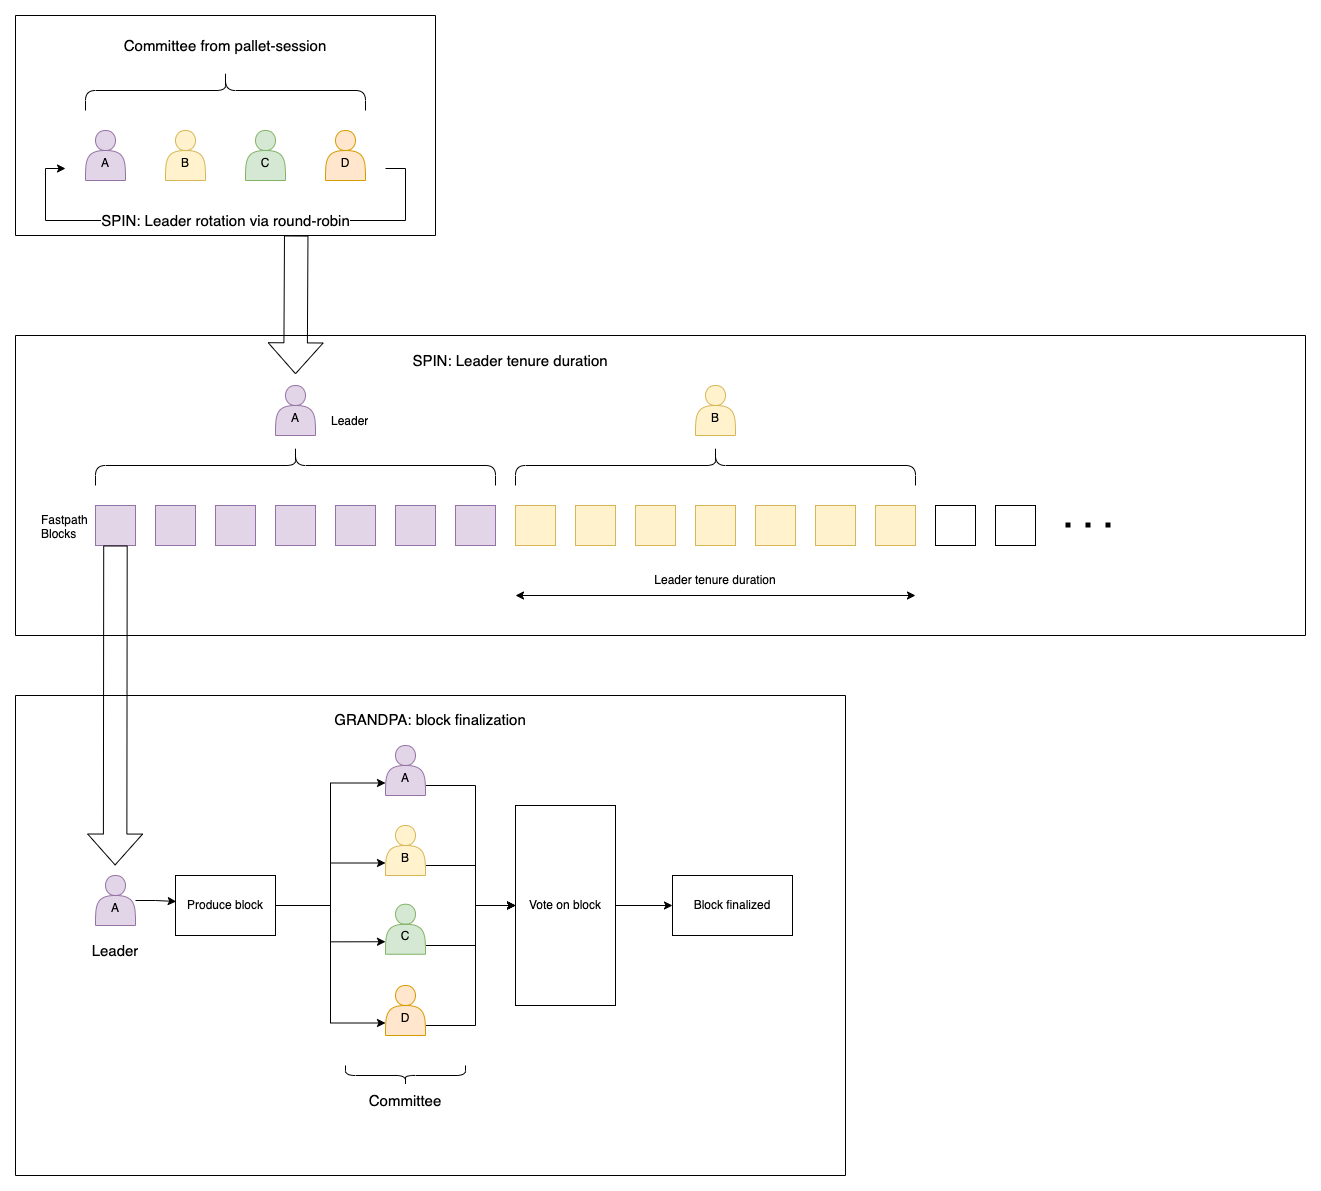

The diagram above was exported from draw.io. Its source (the exported page's mxGraphModel, read from the mxfile embedded in the PNG):
<mxGraphModel dx="1577" dy="1033" grid="1" gridSize="10" guides="1" tooltips="1" connect="1" arrows="1" fold="1" page="1" pageScale="1" pageWidth="827" pageHeight="1169" math="0" shadow="0">
  <root>
    <mxCell id="0" />
    <mxCell id="1" parent="0" />
    <mxCell id="OwdUGj6-u8Bn-2lvrahr-63" value="" style="swimlane;startSize=0;" parent="1" vertex="1">
      <mxGeometry x="170" y="710" width="830" height="480" as="geometry">
        <mxRectangle x="170" y="690" width="50" height="40" as="alternateBounds" />
      </mxGeometry>
    </mxCell>
    <mxCell id="OwdUGj6-u8Bn-2lvrahr-60" value="" style="edgeStyle=orthogonalEdgeStyle;rounded=0;orthogonalLoop=1;jettySize=auto;html=1;" parent="OwdUGj6-u8Bn-2lvrahr-63" source="OwdUGj6-u8Bn-2lvrahr-48" target="OwdUGj6-u8Bn-2lvrahr-59" edge="1">
      <mxGeometry relative="1" as="geometry" />
    </mxCell>
    <mxCell id="OwdUGj6-u8Bn-2lvrahr-35" value="&lt;font style=&quot;font-size: 15px;&quot;&gt;GRANDPA: block finalization&lt;/font&gt;" style="text;strokeColor=none;fillColor=none;align=center;verticalAlign=middle;spacingLeft=4;spacingRight=4;overflow=hidden;points=[[0,0.5],[1,0.5]];portConstraint=eastwest;rotatable=0;whiteSpace=wrap;html=1;" parent="OwdUGj6-u8Bn-2lvrahr-63" vertex="1">
      <mxGeometry x="280" y="8.75" width="270" height="30" as="geometry" />
    </mxCell>
    <mxCell id="OwdUGj6-u8Bn-2lvrahr-36" value="A" style="shape=actor;whiteSpace=wrap;html=1;fillColor=#e1d5e7;strokeColor=#9673a6;spacingBottom=-15;" parent="OwdUGj6-u8Bn-2lvrahr-63" vertex="1">
      <mxGeometry x="80" y="180" width="40" height="50" as="geometry" />
    </mxCell>
    <mxCell id="HyVPSTTv9asvKzncwasR-13" style="edgeStyle=orthogonalEdgeStyle;rounded=0;orthogonalLoop=1;jettySize=auto;html=1;" edge="1" parent="OwdUGj6-u8Bn-2lvrahr-63" source="OwdUGj6-u8Bn-2lvrahr-37">
      <mxGeometry relative="1" as="geometry">
        <mxPoint x="500" y="210" as="targetPoint" />
        <Array as="points">
          <mxPoint x="460" y="170" />
          <mxPoint x="460" y="210" />
        </Array>
      </mxGeometry>
    </mxCell>
    <mxCell id="OwdUGj6-u8Bn-2lvrahr-37" value="B" style="shape=actor;whiteSpace=wrap;html=1;fillColor=#fff2cc;strokeColor=#d6b656;spacingBottom=-15;" parent="OwdUGj6-u8Bn-2lvrahr-63" vertex="1">
      <mxGeometry x="370" y="130" width="40" height="50" as="geometry" />
    </mxCell>
    <mxCell id="HyVPSTTv9asvKzncwasR-14" style="edgeStyle=orthogonalEdgeStyle;rounded=0;orthogonalLoop=1;jettySize=auto;html=1;entryX=0;entryY=0.5;entryDx=0;entryDy=0;" edge="1" parent="OwdUGj6-u8Bn-2lvrahr-63" source="OwdUGj6-u8Bn-2lvrahr-38" target="OwdUGj6-u8Bn-2lvrahr-48">
      <mxGeometry relative="1" as="geometry">
        <Array as="points">
          <mxPoint x="460" y="250" />
          <mxPoint x="460" y="210" />
        </Array>
      </mxGeometry>
    </mxCell>
    <mxCell id="OwdUGj6-u8Bn-2lvrahr-38" value="C" style="shape=actor;whiteSpace=wrap;html=1;fillColor=#d5e8d4;strokeColor=#82b366;spacingBottom=-15;" parent="OwdUGj6-u8Bn-2lvrahr-63" vertex="1">
      <mxGeometry x="370" y="208.75" width="40" height="50" as="geometry" />
    </mxCell>
    <mxCell id="HyVPSTTv9asvKzncwasR-15" style="edgeStyle=orthogonalEdgeStyle;rounded=0;orthogonalLoop=1;jettySize=auto;html=1;" edge="1" parent="OwdUGj6-u8Bn-2lvrahr-63" source="OwdUGj6-u8Bn-2lvrahr-39">
      <mxGeometry relative="1" as="geometry">
        <mxPoint x="500" y="210" as="targetPoint" />
        <Array as="points">
          <mxPoint x="460" y="330" />
          <mxPoint x="460" y="210" />
        </Array>
      </mxGeometry>
    </mxCell>
    <mxCell id="OwdUGj6-u8Bn-2lvrahr-39" value="D" style="shape=actor;whiteSpace=wrap;html=1;fillColor=#ffe6cc;strokeColor=#d79b00;spacingBottom=-15;" parent="OwdUGj6-u8Bn-2lvrahr-63" vertex="1">
      <mxGeometry x="370" y="290" width="40" height="50" as="geometry" />
    </mxCell>
    <mxCell id="HyVPSTTv9asvKzncwasR-2" style="edgeStyle=orthogonalEdgeStyle;rounded=0;orthogonalLoop=1;jettySize=auto;html=1;entryX=0;entryY=0.75;entryDx=0;entryDy=0;" edge="1" parent="OwdUGj6-u8Bn-2lvrahr-63" source="OwdUGj6-u8Bn-2lvrahr-40" target="HyVPSTTv9asvKzncwasR-1">
      <mxGeometry relative="1" as="geometry" />
    </mxCell>
    <mxCell id="HyVPSTTv9asvKzncwasR-3" style="edgeStyle=orthogonalEdgeStyle;rounded=0;orthogonalLoop=1;jettySize=auto;html=1;entryX=0;entryY=0.75;entryDx=0;entryDy=0;" edge="1" parent="OwdUGj6-u8Bn-2lvrahr-63" source="OwdUGj6-u8Bn-2lvrahr-40" target="OwdUGj6-u8Bn-2lvrahr-37">
      <mxGeometry relative="1" as="geometry" />
    </mxCell>
    <mxCell id="HyVPSTTv9asvKzncwasR-4" style="edgeStyle=orthogonalEdgeStyle;rounded=0;orthogonalLoop=1;jettySize=auto;html=1;entryX=0;entryY=0.75;entryDx=0;entryDy=0;" edge="1" parent="OwdUGj6-u8Bn-2lvrahr-63" source="OwdUGj6-u8Bn-2lvrahr-40" target="OwdUGj6-u8Bn-2lvrahr-38">
      <mxGeometry relative="1" as="geometry" />
    </mxCell>
    <mxCell id="HyVPSTTv9asvKzncwasR-5" style="edgeStyle=orthogonalEdgeStyle;rounded=0;orthogonalLoop=1;jettySize=auto;html=1;entryX=0;entryY=0.75;entryDx=0;entryDy=0;" edge="1" parent="OwdUGj6-u8Bn-2lvrahr-63" source="OwdUGj6-u8Bn-2lvrahr-40" target="OwdUGj6-u8Bn-2lvrahr-39">
      <mxGeometry relative="1" as="geometry">
        <Array as="points">
          <mxPoint x="315" y="210" />
          <mxPoint x="315" y="328" />
        </Array>
      </mxGeometry>
    </mxCell>
    <mxCell id="OwdUGj6-u8Bn-2lvrahr-45" value="" style="shape=curlyBracket;whiteSpace=wrap;html=1;rounded=1;labelPosition=left;verticalLabelPosition=middle;align=right;verticalAlign=middle;direction=north;" parent="OwdUGj6-u8Bn-2lvrahr-63" vertex="1">
      <mxGeometry x="330" y="370" width="120" height="20" as="geometry" />
    </mxCell>
    <mxCell id="OwdUGj6-u8Bn-2lvrahr-48" value="Vote on block" style="rounded=0;whiteSpace=wrap;html=1;" parent="OwdUGj6-u8Bn-2lvrahr-63" vertex="1">
      <mxGeometry x="500" y="110" width="100" height="200" as="geometry" />
    </mxCell>
    <mxCell id="OwdUGj6-u8Bn-2lvrahr-59" value="Block finalized" style="whiteSpace=wrap;html=1;rounded=0;" parent="OwdUGj6-u8Bn-2lvrahr-63" vertex="1">
      <mxGeometry x="657" y="180" width="120" height="60" as="geometry" />
    </mxCell>
    <mxCell id="OwdUGj6-u8Bn-2lvrahr-46" value="Committee" style="text;strokeColor=none;fillColor=none;align=center;verticalAlign=middle;spacingLeft=4;spacingRight=4;overflow=hidden;points=[[0,0.5],[1,0.5]];portConstraint=eastwest;rotatable=0;whiteSpace=wrap;html=1;fontSize=15;" parent="OwdUGj6-u8Bn-2lvrahr-63" vertex="1">
      <mxGeometry x="335" y="390" width="110" height="30" as="geometry" />
    </mxCell>
    <mxCell id="OwdUGj6-u8Bn-2lvrahr-47" value="Leader" style="text;strokeColor=none;fillColor=none;align=center;verticalAlign=middle;spacingLeft=4;spacingRight=4;overflow=hidden;points=[[0,0.5],[1,0.5]];portConstraint=eastwest;rotatable=0;whiteSpace=wrap;html=1;fontSize=15;" parent="OwdUGj6-u8Bn-2lvrahr-63" vertex="1">
      <mxGeometry x="45" y="240" width="110" height="30" as="geometry" />
    </mxCell>
    <mxCell id="HyVPSTTv9asvKzncwasR-12" style="edgeStyle=orthogonalEdgeStyle;rounded=0;orthogonalLoop=1;jettySize=auto;html=1;entryX=0;entryY=0.5;entryDx=0;entryDy=0;" edge="1" parent="OwdUGj6-u8Bn-2lvrahr-63" source="HyVPSTTv9asvKzncwasR-1" target="OwdUGj6-u8Bn-2lvrahr-48">
      <mxGeometry relative="1" as="geometry">
        <Array as="points">
          <mxPoint x="460" y="90" />
          <mxPoint x="460" y="210" />
        </Array>
      </mxGeometry>
    </mxCell>
    <mxCell id="HyVPSTTv9asvKzncwasR-1" value="A" style="shape=actor;whiteSpace=wrap;html=1;fillColor=#e1d5e7;strokeColor=#9673a6;spacingBottom=-15;" vertex="1" parent="OwdUGj6-u8Bn-2lvrahr-63">
      <mxGeometry x="370" y="50" width="40" height="50" as="geometry" />
    </mxCell>
    <mxCell id="OwdUGj6-u8Bn-2lvrahr-40" value="Produce block" style="rounded=0;whiteSpace=wrap;html=1;" parent="OwdUGj6-u8Bn-2lvrahr-63" vertex="1">
      <mxGeometry x="160" y="180" width="100" height="60" as="geometry" />
    </mxCell>
    <mxCell id="HyVPSTTv9asvKzncwasR-10" style="edgeStyle=orthogonalEdgeStyle;rounded=0;orthogonalLoop=1;jettySize=auto;html=1;entryX=0.007;entryY=0.433;entryDx=0;entryDy=0;entryPerimeter=0;" edge="1" parent="OwdUGj6-u8Bn-2lvrahr-63" source="OwdUGj6-u8Bn-2lvrahr-36" target="OwdUGj6-u8Bn-2lvrahr-40">
      <mxGeometry relative="1" as="geometry" />
    </mxCell>
    <mxCell id="OwdUGj6-u8Bn-2lvrahr-64" value="" style="swimlane;startSize=0;" parent="1" vertex="1">
      <mxGeometry x="170" y="30" width="420" height="220" as="geometry">
        <mxRectangle x="170" y="10" width="50" height="40" as="alternateBounds" />
      </mxGeometry>
    </mxCell>
    <mxCell id="OwdUGj6-u8Bn-2lvrahr-25" value="A" style="shape=actor;whiteSpace=wrap;html=1;fillColor=#e1d5e7;strokeColor=#9673a6;spacingBottom=-15;" parent="OwdUGj6-u8Bn-2lvrahr-64" vertex="1">
      <mxGeometry x="70" y="115" width="40" height="50" as="geometry" />
    </mxCell>
    <mxCell id="OwdUGj6-u8Bn-2lvrahr-26" value="B" style="shape=actor;whiteSpace=wrap;html=1;fillColor=#fff2cc;strokeColor=#d6b656;spacingBottom=-15;" parent="OwdUGj6-u8Bn-2lvrahr-64" vertex="1">
      <mxGeometry x="150" y="115" width="40" height="50" as="geometry" />
    </mxCell>
    <mxCell id="OwdUGj6-u8Bn-2lvrahr-27" value="C" style="shape=actor;whiteSpace=wrap;html=1;fillColor=#d5e8d4;strokeColor=#82b366;spacingBottom=-15;" parent="OwdUGj6-u8Bn-2lvrahr-64" vertex="1">
      <mxGeometry x="230" y="115" width="40" height="50" as="geometry" />
    </mxCell>
    <mxCell id="OwdUGj6-u8Bn-2lvrahr-30" value="SPIN: Leader rotation via round-robin" style="edgeStyle=orthogonalEdgeStyle;rounded=0;orthogonalLoop=1;jettySize=auto;html=1;fontSize=15;" parent="OwdUGj6-u8Bn-2lvrahr-64" edge="1">
      <mxGeometry relative="1" as="geometry">
        <mxPoint x="50" y="153" as="targetPoint" />
        <mxPoint x="370" y="153" as="sourcePoint" />
        <Array as="points">
          <mxPoint x="390" y="153" />
          <mxPoint x="390" y="205" />
          <mxPoint x="30" y="205" />
          <mxPoint x="30" y="153" />
        </Array>
      </mxGeometry>
    </mxCell>
    <mxCell id="OwdUGj6-u8Bn-2lvrahr-28" value="D" style="shape=actor;whiteSpace=wrap;html=1;fillColor=#ffe6cc;strokeColor=#d79b00;spacingBottom=-15;" parent="OwdUGj6-u8Bn-2lvrahr-64" vertex="1">
      <mxGeometry x="310" y="115" width="40" height="50" as="geometry" />
    </mxCell>
    <mxCell id="OwdUGj6-u8Bn-2lvrahr-32" value="" style="shape=curlyBracket;whiteSpace=wrap;html=1;rounded=1;labelPosition=left;verticalLabelPosition=middle;align=right;verticalAlign=middle;direction=south;" parent="OwdUGj6-u8Bn-2lvrahr-64" vertex="1">
      <mxGeometry x="70" y="55" width="280" height="40" as="geometry" />
    </mxCell>
    <mxCell id="OwdUGj6-u8Bn-2lvrahr-33" value="Committee from pallet-session" style="text;strokeColor=none;fillColor=none;align=center;verticalAlign=middle;spacingLeft=4;spacingRight=4;overflow=hidden;points=[[0,0.5],[1,0.5]];portConstraint=eastwest;rotatable=0;whiteSpace=wrap;html=1;fontSize=15;" parent="OwdUGj6-u8Bn-2lvrahr-64" vertex="1">
      <mxGeometry x="75" y="15" width="270" height="30" as="geometry" />
    </mxCell>
    <mxCell id="OwdUGj6-u8Bn-2lvrahr-65" value="" style="swimlane;startSize=0;" parent="1" vertex="1">
      <mxGeometry x="170" y="350" width="1290" height="300" as="geometry">
        <mxRectangle x="170" y="330" width="50" height="40" as="alternateBounds" />
      </mxGeometry>
    </mxCell>
    <mxCell id="OwdUGj6-u8Bn-2lvrahr-1" value="" style="rounded=0;whiteSpace=wrap;html=1;fillColor=#e1d5e7;strokeColor=#9673a6;" parent="OwdUGj6-u8Bn-2lvrahr-65" vertex="1">
      <mxGeometry x="80" y="170" width="40" height="40" as="geometry" />
    </mxCell>
    <mxCell id="OwdUGj6-u8Bn-2lvrahr-2" value="" style="rounded=0;whiteSpace=wrap;html=1;fillColor=#e1d5e7;strokeColor=#9673a6;" parent="OwdUGj6-u8Bn-2lvrahr-65" vertex="1">
      <mxGeometry x="140" y="170" width="40" height="40" as="geometry" />
    </mxCell>
    <mxCell id="OwdUGj6-u8Bn-2lvrahr-3" value="" style="rounded=0;whiteSpace=wrap;html=1;fillColor=#e1d5e7;strokeColor=#9673a6;" parent="OwdUGj6-u8Bn-2lvrahr-65" vertex="1">
      <mxGeometry x="200" y="170" width="40" height="40" as="geometry" />
    </mxCell>
    <mxCell id="OwdUGj6-u8Bn-2lvrahr-4" value="" style="rounded=0;whiteSpace=wrap;html=1;fillColor=#e1d5e7;strokeColor=#9673a6;" parent="OwdUGj6-u8Bn-2lvrahr-65" vertex="1">
      <mxGeometry x="260" y="170" width="40" height="40" as="geometry" />
    </mxCell>
    <mxCell id="OwdUGj6-u8Bn-2lvrahr-5" value="" style="rounded=0;whiteSpace=wrap;html=1;fillColor=#e1d5e7;strokeColor=#9673a6;" parent="OwdUGj6-u8Bn-2lvrahr-65" vertex="1">
      <mxGeometry x="320" y="170" width="40" height="40" as="geometry" />
    </mxCell>
    <mxCell id="OwdUGj6-u8Bn-2lvrahr-6" value="" style="rounded=0;whiteSpace=wrap;html=1;fillColor=#e1d5e7;strokeColor=#9673a6;" parent="OwdUGj6-u8Bn-2lvrahr-65" vertex="1">
      <mxGeometry x="380" y="170" width="40" height="40" as="geometry" />
    </mxCell>
    <mxCell id="OwdUGj6-u8Bn-2lvrahr-7" value="" style="rounded=0;whiteSpace=wrap;html=1;fillColor=#e1d5e7;strokeColor=#9673a6;" parent="OwdUGj6-u8Bn-2lvrahr-65" vertex="1">
      <mxGeometry x="440" y="170" width="40" height="40" as="geometry" />
    </mxCell>
    <mxCell id="OwdUGj6-u8Bn-2lvrahr-8" value="" style="rounded=0;whiteSpace=wrap;html=1;fillColor=#fff2cc;strokeColor=#d6b656;" parent="OwdUGj6-u8Bn-2lvrahr-65" vertex="1">
      <mxGeometry x="500" y="170" width="40" height="40" as="geometry" />
    </mxCell>
    <mxCell id="OwdUGj6-u8Bn-2lvrahr-9" value="" style="rounded=0;whiteSpace=wrap;html=1;fillColor=#fff2cc;strokeColor=#d6b656;" parent="OwdUGj6-u8Bn-2lvrahr-65" vertex="1">
      <mxGeometry x="560" y="170" width="40" height="40" as="geometry" />
    </mxCell>
    <mxCell id="OwdUGj6-u8Bn-2lvrahr-10" value="" style="rounded=0;whiteSpace=wrap;html=1;fillColor=#fff2cc;strokeColor=#d6b656;" parent="OwdUGj6-u8Bn-2lvrahr-65" vertex="1">
      <mxGeometry x="620" y="170" width="40" height="40" as="geometry" />
    </mxCell>
    <mxCell id="OwdUGj6-u8Bn-2lvrahr-11" value="" style="rounded=0;whiteSpace=wrap;html=1;fillColor=#fff2cc;strokeColor=#d6b656;" parent="OwdUGj6-u8Bn-2lvrahr-65" vertex="1">
      <mxGeometry x="680" y="170" width="40" height="40" as="geometry" />
    </mxCell>
    <mxCell id="OwdUGj6-u8Bn-2lvrahr-12" value="" style="rounded=0;whiteSpace=wrap;html=1;fillColor=#fff2cc;strokeColor=#d6b656;" parent="OwdUGj6-u8Bn-2lvrahr-65" vertex="1">
      <mxGeometry x="740" y="170" width="40" height="40" as="geometry" />
    </mxCell>
    <mxCell id="OwdUGj6-u8Bn-2lvrahr-13" value="" style="rounded=0;whiteSpace=wrap;html=1;fillColor=#fff2cc;strokeColor=#d6b656;" parent="OwdUGj6-u8Bn-2lvrahr-65" vertex="1">
      <mxGeometry x="800" y="170" width="40" height="40" as="geometry" />
    </mxCell>
    <mxCell id="OwdUGj6-u8Bn-2lvrahr-14" value="" style="rounded=0;whiteSpace=wrap;html=1;fillColor=#fff2cc;strokeColor=#d6b656;" parent="OwdUGj6-u8Bn-2lvrahr-65" vertex="1">
      <mxGeometry x="860" y="170" width="40" height="40" as="geometry" />
    </mxCell>
    <mxCell id="OwdUGj6-u8Bn-2lvrahr-15" value="" style="rounded=0;whiteSpace=wrap;html=1;" parent="OwdUGj6-u8Bn-2lvrahr-65" vertex="1">
      <mxGeometry x="920" y="170" width="40" height="40" as="geometry" />
    </mxCell>
    <mxCell id="OwdUGj6-u8Bn-2lvrahr-16" value="" style="rounded=0;whiteSpace=wrap;html=1;" parent="OwdUGj6-u8Bn-2lvrahr-65" vertex="1">
      <mxGeometry x="980" y="170" width="40" height="40" as="geometry" />
    </mxCell>
    <mxCell id="OwdUGj6-u8Bn-2lvrahr-17" value="SPIN: Leader tenure duration" style="text;strokeColor=none;fillColor=none;align=center;verticalAlign=middle;spacingLeft=4;spacingRight=4;overflow=hidden;points=[[0,0.5],[1,0.5]];portConstraint=eastwest;rotatable=0;whiteSpace=wrap;html=1;fontStyle=0;fontSize=15;" parent="OwdUGj6-u8Bn-2lvrahr-65" vertex="1">
      <mxGeometry x="370" y="10" width="250" height="30" as="geometry" />
    </mxCell>
    <mxCell id="OwdUGj6-u8Bn-2lvrahr-18" value="" style="shape=curlyBracket;whiteSpace=wrap;html=1;rounded=1;labelPosition=left;verticalLabelPosition=middle;align=right;verticalAlign=middle;direction=south;" parent="OwdUGj6-u8Bn-2lvrahr-65" vertex="1">
      <mxGeometry x="80" y="110" width="400" height="40" as="geometry" />
    </mxCell>
    <mxCell id="OwdUGj6-u8Bn-2lvrahr-19" value="A" style="shape=actor;whiteSpace=wrap;html=1;fillColor=#e1d5e7;strokeColor=#9673a6;spacingBottom=-15;" parent="OwdUGj6-u8Bn-2lvrahr-65" vertex="1">
      <mxGeometry x="260" y="50" width="40" height="50" as="geometry" />
    </mxCell>
    <mxCell id="OwdUGj6-u8Bn-2lvrahr-21" value="" style="shape=curlyBracket;whiteSpace=wrap;html=1;rounded=1;labelPosition=left;verticalLabelPosition=middle;align=right;verticalAlign=middle;direction=south;" parent="OwdUGj6-u8Bn-2lvrahr-65" vertex="1">
      <mxGeometry x="500" y="110" width="400" height="40" as="geometry" />
    </mxCell>
    <mxCell id="OwdUGj6-u8Bn-2lvrahr-22" value="B" style="shape=actor;whiteSpace=wrap;html=1;fillColor=#fff2cc;strokeColor=#d6b656;spacingBottom=-15;" parent="OwdUGj6-u8Bn-2lvrahr-65" vertex="1">
      <mxGeometry x="680" y="50" width="40" height="50" as="geometry" />
    </mxCell>
    <mxCell id="OwdUGj6-u8Bn-2lvrahr-23" value="" style="endArrow=none;dashed=1;html=1;dashPattern=1 3;strokeWidth=5;rounded=0;fontSize=19;" parent="OwdUGj6-u8Bn-2lvrahr-65" edge="1">
      <mxGeometry width="50" height="50" relative="1" as="geometry">
        <mxPoint x="1050" y="189.5" as="sourcePoint" />
        <mxPoint x="1110" y="189.5" as="targetPoint" />
      </mxGeometry>
    </mxCell>
    <mxCell id="OwdUGj6-u8Bn-2lvrahr-24" value="Leader tenure duration" style="text;strokeColor=none;fillColor=none;align=center;verticalAlign=middle;spacingLeft=4;spacingRight=4;overflow=hidden;points=[[0,0.5],[1,0.5]];portConstraint=eastwest;rotatable=0;whiteSpace=wrap;html=1;" parent="OwdUGj6-u8Bn-2lvrahr-65" vertex="1">
      <mxGeometry x="625" y="230" width="150" height="30" as="geometry" />
    </mxCell>
    <mxCell id="OwdUGj6-u8Bn-2lvrahr-34" value="" style="endArrow=classic;startArrow=classic;html=1;rounded=0;" parent="OwdUGj6-u8Bn-2lvrahr-65" edge="1">
      <mxGeometry width="50" height="50" relative="1" as="geometry">
        <mxPoint x="500" y="260" as="sourcePoint" />
        <mxPoint x="900" y="260" as="targetPoint" />
      </mxGeometry>
    </mxCell>
    <mxCell id="OwdUGj6-u8Bn-2lvrahr-70" value="Leader" style="text;strokeColor=none;fillColor=none;align=left;verticalAlign=middle;spacingLeft=4;spacingRight=4;overflow=hidden;points=[[0,0.5],[1,0.5]];portConstraint=eastwest;rotatable=0;whiteSpace=wrap;html=1;" parent="OwdUGj6-u8Bn-2lvrahr-65" vertex="1">
      <mxGeometry x="310" y="71" width="80" height="30" as="geometry" />
    </mxCell>
    <mxCell id="OwdUGj6-u8Bn-2lvrahr-71" value="&lt;div&gt;Fastpath&lt;/div&gt;Blocks" style="text;strokeColor=none;fillColor=none;align=left;verticalAlign=middle;spacingLeft=4;spacingRight=4;overflow=hidden;points=[[0,0.5],[1,0.5]];portConstraint=eastwest;rotatable=0;whiteSpace=wrap;html=1;" parent="OwdUGj6-u8Bn-2lvrahr-65" vertex="1">
      <mxGeometry x="20" y="175" width="80" height="30" as="geometry" />
    </mxCell>
    <mxCell id="OwdUGj6-u8Bn-2lvrahr-67" value="" style="shape=flexArrow;endArrow=classic;html=1;rounded=0;endWidth=30.434782608695656;endSize=9.956521739130435;width=23.47826086956522;entryX=0.079;entryY=-0.005;entryDx=0;entryDy=0;entryPerimeter=0;exitX=0.599;exitY=0.999;exitDx=0;exitDy=0;exitPerimeter=0;" parent="1" edge="1">
      <mxGeometry width="50" height="50" relative="1" as="geometry">
        <mxPoint x="450.7299999999999" y="250.00000000000009" as="sourcePoint" />
        <mxPoint x="450.0000000000001" y="388.72" as="targetPoint" />
      </mxGeometry>
    </mxCell>
    <mxCell id="OwdUGj6-u8Bn-2lvrahr-69" value="" style="shape=flexArrow;endArrow=classic;html=1;rounded=0;endWidth=30.434782608695656;endSize=9.956521739130435;width=23.47826086956522;exitX=0.599;exitY=0.999;exitDx=0;exitDy=0;exitPerimeter=0;entryX=0.12;entryY=0.354;entryDx=0;entryDy=0;entryPerimeter=0;" parent="1" edge="1" target="OwdUGj6-u8Bn-2lvrahr-63">
      <mxGeometry width="50" height="50" relative="1" as="geometry">
        <mxPoint x="269.95" y="560" as="sourcePoint" />
        <mxPoint x="269.38" y="850" as="targetPoint" />
      </mxGeometry>
    </mxCell>
  </root>
</mxGraphModel>